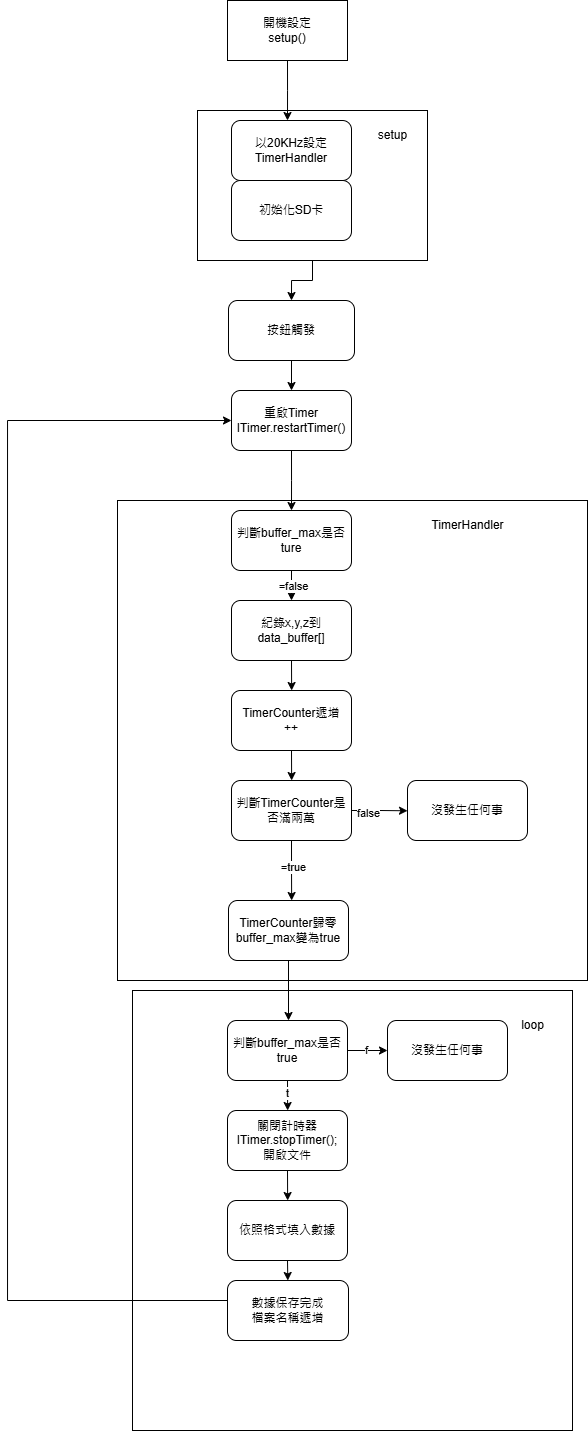

The diagram above was exported from draw.io. Its source (the exported page's mxGraphModel, read from the mxfile embedded in the PNG):
<mxGraphModel dx="819" dy="422" grid="1" gridSize="10" guides="1" tooltips="1" connect="1" arrows="1" fold="1" page="1" pageScale="1" pageWidth="1654" pageHeight="2336" math="0" shadow="0">
  <root>
    <mxCell id="0" />
    <mxCell id="1" parent="0" />
    <mxCell id="z69kFbRnbTtSp67OoS8P-53" style="edgeStyle=orthogonalEdgeStyle;rounded=0;orthogonalLoop=1;jettySize=auto;html=1;exitX=0.5;exitY=1;exitDx=0;exitDy=0;entryX=0.5;entryY=0;entryDx=0;entryDy=0;" edge="1" parent="1" source="z69kFbRnbTtSp67OoS8P-52" target="z69kFbRnbTtSp67OoS8P-3">
      <mxGeometry relative="1" as="geometry" />
    </mxCell>
    <mxCell id="z69kFbRnbTtSp67OoS8P-52" value="" style="rounded=0;whiteSpace=wrap;html=1;" vertex="1" parent="1">
      <mxGeometry x="320" y="460" width="230" height="150" as="geometry" />
    </mxCell>
    <mxCell id="z69kFbRnbTtSp67OoS8P-48" value="" style="whiteSpace=wrap;html=1;aspect=fixed;" vertex="1" parent="1">
      <mxGeometry x="255" y="1340" width="440" height="440" as="geometry" />
    </mxCell>
    <mxCell id="z69kFbRnbTtSp67OoS8P-29" value="" style="rounded=0;whiteSpace=wrap;html=1;" vertex="1" parent="1">
      <mxGeometry x="240" y="850" width="470" height="480" as="geometry" />
    </mxCell>
    <mxCell id="z69kFbRnbTtSp67OoS8P-2" style="edgeStyle=orthogonalEdgeStyle;rounded=0;orthogonalLoop=1;jettySize=auto;html=1;exitX=0.5;exitY=1;exitDx=0;exitDy=0;" edge="1" parent="1" source="z69kFbRnbTtSp67OoS8P-1">
      <mxGeometry relative="1" as="geometry">
        <mxPoint x="410" y="470" as="targetPoint" />
      </mxGeometry>
    </mxCell>
    <mxCell id="z69kFbRnbTtSp67OoS8P-1" value="開機設定&lt;br&gt;setup()" style="rounded=0;whiteSpace=wrap;html=1;" vertex="1" parent="1">
      <mxGeometry x="350" y="350" width="120" height="60" as="geometry" />
    </mxCell>
    <mxCell id="z69kFbRnbTtSp67OoS8P-10" style="edgeStyle=orthogonalEdgeStyle;rounded=0;orthogonalLoop=1;jettySize=auto;html=1;exitX=0.5;exitY=1;exitDx=0;exitDy=0;entryX=0.5;entryY=0;entryDx=0;entryDy=0;" edge="1" parent="1" source="z69kFbRnbTtSp67OoS8P-3" target="z69kFbRnbTtSp67OoS8P-5">
      <mxGeometry relative="1" as="geometry" />
    </mxCell>
    <mxCell id="z69kFbRnbTtSp67OoS8P-3" value="按鈕觸發" style="rounded=1;whiteSpace=wrap;html=1;" vertex="1" parent="1">
      <mxGeometry x="351" y="650" width="126" height="60" as="geometry" />
    </mxCell>
    <mxCell id="z69kFbRnbTtSp67OoS8P-11" style="edgeStyle=orthogonalEdgeStyle;rounded=0;orthogonalLoop=1;jettySize=auto;html=1;exitX=0.5;exitY=1;exitDx=0;exitDy=0;" edge="1" parent="1" source="z69kFbRnbTtSp67OoS8P-5">
      <mxGeometry relative="1" as="geometry">
        <mxPoint x="414" y="860" as="targetPoint" />
      </mxGeometry>
    </mxCell>
    <mxCell id="z69kFbRnbTtSp67OoS8P-5" value="重啟Timer&lt;div&gt;ITimer.restartTimer()&lt;/div&gt;" style="rounded=1;whiteSpace=wrap;html=1;" vertex="1" parent="1">
      <mxGeometry x="354" y="740" width="120" height="60" as="geometry" />
    </mxCell>
    <mxCell id="z69kFbRnbTtSp67OoS8P-14" style="edgeStyle=orthogonalEdgeStyle;rounded=0;orthogonalLoop=1;jettySize=auto;html=1;exitX=0.5;exitY=1;exitDx=0;exitDy=0;entryX=0.5;entryY=0;entryDx=0;entryDy=0;" edge="1" parent="1" source="z69kFbRnbTtSp67OoS8P-7" target="z69kFbRnbTtSp67OoS8P-13">
      <mxGeometry relative="1" as="geometry" />
    </mxCell>
    <mxCell id="z69kFbRnbTtSp67OoS8P-15" value="=false" style="edgeLabel;html=1;align=center;verticalAlign=middle;resizable=0;points=[];" vertex="1" connectable="0" parent="z69kFbRnbTtSp67OoS8P-14">
      <mxGeometry x="0.08" y="2" relative="1" as="geometry">
        <mxPoint as="offset" />
      </mxGeometry>
    </mxCell>
    <mxCell id="z69kFbRnbTtSp67OoS8P-7" value="判斷buffer_max是否ture" style="rounded=1;whiteSpace=wrap;html=1;" vertex="1" parent="1">
      <mxGeometry x="354" y="860" width="120" height="60" as="geometry" />
    </mxCell>
    <mxCell id="z69kFbRnbTtSp67OoS8P-8" value="以20KHz設定&lt;div&gt;TimerHandler&lt;/div&gt;" style="rounded=1;whiteSpace=wrap;html=1;" vertex="1" parent="1">
      <mxGeometry x="354" y="470" width="120" height="60" as="geometry" />
    </mxCell>
    <mxCell id="z69kFbRnbTtSp67OoS8P-19" style="edgeStyle=orthogonalEdgeStyle;rounded=0;orthogonalLoop=1;jettySize=auto;html=1;exitX=0.5;exitY=1;exitDx=0;exitDy=0;" edge="1" parent="1" source="z69kFbRnbTtSp67OoS8P-13">
      <mxGeometry relative="1" as="geometry">
        <mxPoint x="414.1428571428571" y="1040" as="targetPoint" />
      </mxGeometry>
    </mxCell>
    <mxCell id="z69kFbRnbTtSp67OoS8P-13" value="紀錄x,y,z到data_buffer[]" style="rounded=1;whiteSpace=wrap;html=1;" vertex="1" parent="1">
      <mxGeometry x="354" y="950" width="120" height="60" as="geometry" />
    </mxCell>
    <mxCell id="z69kFbRnbTtSp67OoS8P-21" style="edgeStyle=orthogonalEdgeStyle;rounded=0;orthogonalLoop=1;jettySize=auto;html=1;exitX=0.5;exitY=1;exitDx=0;exitDy=0;" edge="1" parent="1" source="z69kFbRnbTtSp67OoS8P-20">
      <mxGeometry relative="1" as="geometry">
        <mxPoint x="414.1428571428571" y="1130" as="targetPoint" />
      </mxGeometry>
    </mxCell>
    <mxCell id="z69kFbRnbTtSp67OoS8P-20" value="TimerCounter遞增&lt;div&gt;++&lt;/div&gt;" style="rounded=1;whiteSpace=wrap;html=1;" vertex="1" parent="1">
      <mxGeometry x="354" y="1040" width="120" height="60" as="geometry" />
    </mxCell>
    <mxCell id="z69kFbRnbTtSp67OoS8P-23" style="edgeStyle=orthogonalEdgeStyle;rounded=0;orthogonalLoop=1;jettySize=auto;html=1;exitX=0.5;exitY=1;exitDx=0;exitDy=0;" edge="1" parent="1" source="z69kFbRnbTtSp67OoS8P-22">
      <mxGeometry relative="1" as="geometry">
        <mxPoint x="414.1428571428571" y="1250" as="targetPoint" />
      </mxGeometry>
    </mxCell>
    <mxCell id="z69kFbRnbTtSp67OoS8P-28" value="=true" style="edgeLabel;html=1;align=center;verticalAlign=middle;resizable=0;points=[];" vertex="1" connectable="0" parent="z69kFbRnbTtSp67OoS8P-23">
      <mxGeometry x="-0.1321" y="2" relative="1" as="geometry">
        <mxPoint as="offset" />
      </mxGeometry>
    </mxCell>
    <mxCell id="z69kFbRnbTtSp67OoS8P-24" style="edgeStyle=orthogonalEdgeStyle;rounded=0;orthogonalLoop=1;jettySize=auto;html=1;exitX=1;exitY=0.5;exitDx=0;exitDy=0;" edge="1" parent="1" source="z69kFbRnbTtSp67OoS8P-22">
      <mxGeometry relative="1" as="geometry">
        <mxPoint x="530" y="1160.2857142857142" as="targetPoint" />
      </mxGeometry>
    </mxCell>
    <mxCell id="z69kFbRnbTtSp67OoS8P-25" value="false" style="edgeLabel;html=1;align=center;verticalAlign=middle;resizable=0;points=[];" vertex="1" connectable="0" parent="z69kFbRnbTtSp67OoS8P-24">
      <mxGeometry x="-0.3914" y="-3" relative="1" as="geometry">
        <mxPoint as="offset" />
      </mxGeometry>
    </mxCell>
    <mxCell id="z69kFbRnbTtSp67OoS8P-22" value="判斷TimerCounter是否滿兩萬" style="rounded=1;whiteSpace=wrap;html=1;" vertex="1" parent="1">
      <mxGeometry x="354" y="1130" width="120" height="60" as="geometry" />
    </mxCell>
    <mxCell id="z69kFbRnbTtSp67OoS8P-26" value="沒發生任何事" style="rounded=1;whiteSpace=wrap;html=1;" vertex="1" parent="1">
      <mxGeometry x="530" y="1130" width="120" height="60" as="geometry" />
    </mxCell>
    <mxCell id="z69kFbRnbTtSp67OoS8P-33" style="edgeStyle=orthogonalEdgeStyle;rounded=0;orthogonalLoop=1;jettySize=auto;html=1;" edge="1" parent="1" source="z69kFbRnbTtSp67OoS8P-27">
      <mxGeometry relative="1" as="geometry">
        <mxPoint x="411" y="1370" as="targetPoint" />
      </mxGeometry>
    </mxCell>
    <mxCell id="z69kFbRnbTtSp67OoS8P-27" value="TimerCounter歸零&lt;div&gt;buffer_max變為true&lt;/div&gt;" style="rounded=1;whiteSpace=wrap;html=1;" vertex="1" parent="1">
      <mxGeometry x="351" y="1250" width="120" height="60" as="geometry" />
    </mxCell>
    <mxCell id="z69kFbRnbTtSp67OoS8P-32" value="TimerHandler" style="text;html=1;align=center;verticalAlign=middle;resizable=0;points=[];autosize=1;strokeColor=none;fillColor=none;" vertex="1" parent="1">
      <mxGeometry x="540" y="860" width="100" height="30" as="geometry" />
    </mxCell>
    <mxCell id="z69kFbRnbTtSp67OoS8P-35" style="edgeStyle=orthogonalEdgeStyle;rounded=0;orthogonalLoop=1;jettySize=auto;html=1;" edge="1" parent="1" source="z69kFbRnbTtSp67OoS8P-34">
      <mxGeometry relative="1" as="geometry">
        <mxPoint x="510" y="1400" as="targetPoint" />
      </mxGeometry>
    </mxCell>
    <mxCell id="z69kFbRnbTtSp67OoS8P-39" value="f" style="edgeLabel;html=1;align=center;verticalAlign=middle;resizable=0;points=[];" vertex="1" connectable="0" parent="z69kFbRnbTtSp67OoS8P-35">
      <mxGeometry x="-0.0622" relative="1" as="geometry">
        <mxPoint as="offset" />
      </mxGeometry>
    </mxCell>
    <mxCell id="z69kFbRnbTtSp67OoS8P-37" style="edgeStyle=orthogonalEdgeStyle;rounded=0;orthogonalLoop=1;jettySize=auto;html=1;exitX=0.5;exitY=1;exitDx=0;exitDy=0;" edge="1" parent="1" source="z69kFbRnbTtSp67OoS8P-34">
      <mxGeometry relative="1" as="geometry">
        <mxPoint x="410.1428571428571" y="1460" as="targetPoint" />
      </mxGeometry>
    </mxCell>
    <mxCell id="z69kFbRnbTtSp67OoS8P-40" value="t" style="edgeLabel;html=1;align=center;verticalAlign=middle;resizable=0;points=[];" vertex="1" connectable="0" parent="z69kFbRnbTtSp67OoS8P-37">
      <mxGeometry x="-0.124" relative="1" as="geometry">
        <mxPoint as="offset" />
      </mxGeometry>
    </mxCell>
    <mxCell id="z69kFbRnbTtSp67OoS8P-34" value="判斷buffer_max是否true" style="rounded=1;whiteSpace=wrap;html=1;" vertex="1" parent="1">
      <mxGeometry x="350" y="1370" width="120" height="60" as="geometry" />
    </mxCell>
    <mxCell id="z69kFbRnbTtSp67OoS8P-36" value="沒發生任何事" style="rounded=1;whiteSpace=wrap;html=1;" vertex="1" parent="1">
      <mxGeometry x="510" y="1370" width="120" height="60" as="geometry" />
    </mxCell>
    <mxCell id="z69kFbRnbTtSp67OoS8P-41" style="edgeStyle=orthogonalEdgeStyle;rounded=0;orthogonalLoop=1;jettySize=auto;html=1;exitX=0.5;exitY=1;exitDx=0;exitDy=0;" edge="1" parent="1" source="z69kFbRnbTtSp67OoS8P-38">
      <mxGeometry relative="1" as="geometry">
        <mxPoint x="410.1428571428571" y="1550" as="targetPoint" />
      </mxGeometry>
    </mxCell>
    <mxCell id="z69kFbRnbTtSp67OoS8P-38" value="&lt;div&gt;關閉計時器&lt;/div&gt;&lt;div&gt;ITimer.stopTimer();&lt;/div&gt;開啟文件" style="rounded=1;whiteSpace=wrap;html=1;" vertex="1" parent="1">
      <mxGeometry x="350" y="1460" width="120" height="60" as="geometry" />
    </mxCell>
    <mxCell id="z69kFbRnbTtSp67OoS8P-43" style="edgeStyle=orthogonalEdgeStyle;rounded=0;orthogonalLoop=1;jettySize=auto;html=1;exitX=0.5;exitY=1;exitDx=0;exitDy=0;" edge="1" parent="1" source="z69kFbRnbTtSp67OoS8P-42">
      <mxGeometry relative="1" as="geometry">
        <mxPoint x="410.3103448275863" y="1630" as="targetPoint" />
      </mxGeometry>
    </mxCell>
    <mxCell id="z69kFbRnbTtSp67OoS8P-42" value="依照格式填入數據" style="rounded=1;whiteSpace=wrap;html=1;" vertex="1" parent="1">
      <mxGeometry x="350" y="1550" width="120" height="60" as="geometry" />
    </mxCell>
    <mxCell id="z69kFbRnbTtSp67OoS8P-47" style="edgeStyle=orthogonalEdgeStyle;rounded=0;orthogonalLoop=1;jettySize=auto;html=1;entryX=0;entryY=0.5;entryDx=0;entryDy=0;" edge="1" parent="1" source="z69kFbRnbTtSp67OoS8P-44" target="z69kFbRnbTtSp67OoS8P-5">
      <mxGeometry relative="1" as="geometry">
        <mxPoint x="130" y="1190" as="targetPoint" />
        <Array as="points">
          <mxPoint x="130" y="1650" />
          <mxPoint x="130" y="770" />
        </Array>
      </mxGeometry>
    </mxCell>
    <mxCell id="z69kFbRnbTtSp67OoS8P-44" value="數據保存完成&lt;div&gt;檔案名稱遞增&lt;/div&gt;" style="rounded=1;whiteSpace=wrap;html=1;" vertex="1" parent="1">
      <mxGeometry x="350" y="1630" width="121" height="60" as="geometry" />
    </mxCell>
    <mxCell id="z69kFbRnbTtSp67OoS8P-49" value="loop" style="text;html=1;align=center;verticalAlign=middle;resizable=0;points=[];autosize=1;strokeColor=none;fillColor=none;" vertex="1" parent="1">
      <mxGeometry x="630" y="1360" width="50" height="30" as="geometry" />
    </mxCell>
    <mxCell id="z69kFbRnbTtSp67OoS8P-50" value="初始化SD卡" style="rounded=1;whiteSpace=wrap;html=1;" vertex="1" parent="1">
      <mxGeometry x="354" y="530" width="120" height="60" as="geometry" />
    </mxCell>
    <mxCell id="z69kFbRnbTtSp67OoS8P-54" value="setup" style="text;html=1;align=center;verticalAlign=middle;resizable=0;points=[];autosize=1;strokeColor=none;fillColor=none;" vertex="1" parent="1">
      <mxGeometry x="490" y="470" width="50" height="30" as="geometry" />
    </mxCell>
  </root>
</mxGraphModel>